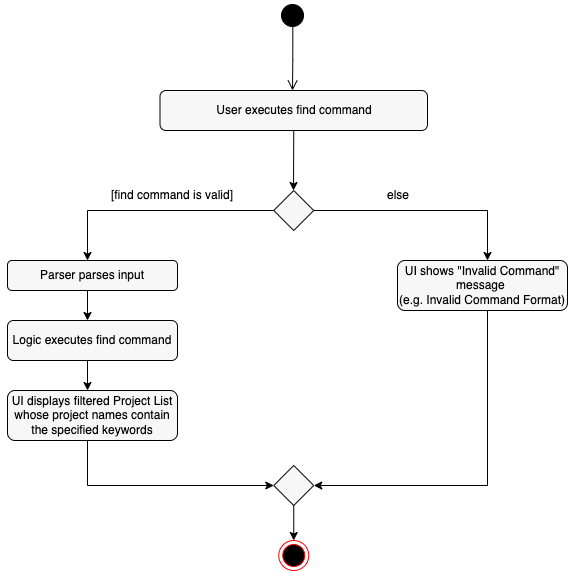

The diagram above was exported from draw.io. Its source (the exported page's mxGraphModel, read from the mxfile embedded in the PNG):
<mxGraphModel dx="810" dy="611" grid="1" gridSize="10" guides="1" tooltips="1" connect="1" arrows="1" fold="1" page="1" pageScale="1" pageWidth="827" pageHeight="1169" math="0" shadow="0">
  <root>
    <mxCell id="0" />
    <mxCell id="1" parent="0" />
    <mxCell id="GM0HVl-bLIAkkLk-HDu7-1" value="" style="ellipse;html=1;shape=endState;fillColor=#000000;strokeColor=#ff0000;" parent="1" vertex="1">
      <mxGeometry x="351.25" y="660" width="30" height="30" as="geometry" />
    </mxCell>
    <mxCell id="GM0HVl-bLIAkkLk-HDu7-2" value="" style="ellipse;html=1;shape=startState;fillColor=#000000;strokeColor=#000000;" parent="1" vertex="1">
      <mxGeometry x="350" y="120" width="30" height="30" as="geometry" />
    </mxCell>
    <mxCell id="GM0HVl-bLIAkkLk-HDu7-3" value="" style="edgeStyle=orthogonalEdgeStyle;html=1;verticalAlign=bottom;endArrow=open;endSize=8;strokeColor=#000000;rounded=0;exitX=0.511;exitY=0.733;exitDx=0;exitDy=0;exitPerimeter=0;" parent="1" source="GM0HVl-bLIAkkLk-HDu7-2" edge="1">
      <mxGeometry relative="1" as="geometry">
        <mxPoint x="365" y="210" as="targetPoint" />
        <mxPoint x="365" y="150" as="sourcePoint" />
      </mxGeometry>
    </mxCell>
    <mxCell id="GM0HVl-bLIAkkLk-HDu7-4" value="User executes find command" style="rounded=1;whiteSpace=wrap;html=1;strokeColor=#000000;fillColor=#F7F7F7;" parent="1" vertex="1">
      <mxGeometry x="232.5" y="210" width="267.5" height="40" as="geometry" />
    </mxCell>
    <mxCell id="GM0HVl-bLIAkkLk-HDu7-5" value="" style="rhombus;whiteSpace=wrap;html=1;strokeColor=#000000;fillColor=#F7F7F7;" parent="1" vertex="1">
      <mxGeometry x="346.25" y="310" width="40" height="40" as="geometry" />
    </mxCell>
    <mxCell id="GM0HVl-bLIAkkLk-HDu7-6" value="" style="endArrow=classic;html=1;rounded=0;strokeColor=#000000;exitX=0.5;exitY=1;exitDx=0;exitDy=0;" parent="1" source="GM0HVl-bLIAkkLk-HDu7-4" edge="1">
      <mxGeometry width="50" height="50" relative="1" as="geometry">
        <mxPoint x="380" y="320" as="sourcePoint" />
        <mxPoint x="366" y="310" as="targetPoint" />
      </mxGeometry>
    </mxCell>
    <mxCell id="GM0HVl-bLIAkkLk-HDu7-7" value="" style="endArrow=classic;html=1;rounded=0;strokeColor=#000000;exitX=0;exitY=0.5;exitDx=0;exitDy=0;" parent="1" source="GM0HVl-bLIAkkLk-HDu7-5" edge="1">
      <mxGeometry width="50" height="50" relative="1" as="geometry">
        <mxPoint x="380" y="420" as="sourcePoint" />
        <mxPoint x="160" y="380" as="targetPoint" />
        <Array as="points">
          <mxPoint x="160" y="330" />
        </Array>
      </mxGeometry>
    </mxCell>
    <mxCell id="GM0HVl-bLIAkkLk-HDu7-8" value="[find command is valid]" style="text;html=1;strokeColor=none;fillColor=none;align=center;verticalAlign=middle;whiteSpace=wrap;rounded=0;" parent="1" vertex="1">
      <mxGeometry x="160" y="300" width="170" height="30" as="geometry" />
    </mxCell>
    <mxCell id="GM0HVl-bLIAkkLk-HDu7-9" value="" style="endArrow=classic;html=1;rounded=0;strokeColor=#000000;exitX=1;exitY=0.5;exitDx=0;exitDy=0;" parent="1" source="GM0HVl-bLIAkkLk-HDu7-5" edge="1">
      <mxGeometry width="50" height="50" relative="1" as="geometry">
        <mxPoint x="356.25" y="340" as="sourcePoint" />
        <mxPoint x="560" y="380" as="targetPoint" />
        <Array as="points">
          <mxPoint x="560" y="330" />
        </Array>
      </mxGeometry>
    </mxCell>
    <mxCell id="GM0HVl-bLIAkkLk-HDu7-10" value="else" style="text;html=1;strokeColor=none;fillColor=none;align=center;verticalAlign=middle;whiteSpace=wrap;rounded=0;" parent="1" vertex="1">
      <mxGeometry x="386.25" y="300" width="170" height="30" as="geometry" />
    </mxCell>
    <mxCell id="GM0HVl-bLIAkkLk-HDu7-11" value="UI shows &quot;Invalid Command&quot; message&amp;nbsp;&lt;br&gt;(e.g. Invalid Command Format)" style="rounded=1;whiteSpace=wrap;html=1;strokeColor=#000000;fillColor=#F7F7F7;" parent="1" vertex="1">
      <mxGeometry x="470" y="380" width="170" height="50" as="geometry" />
    </mxCell>
    <mxCell id="GM0HVl-bLIAkkLk-HDu7-12" value="Parser parses input" style="rounded=1;whiteSpace=wrap;html=1;strokeColor=#000000;fillColor=#F7F7F7;" parent="1" vertex="1">
      <mxGeometry x="80" y="380" width="170" height="30" as="geometry" />
    </mxCell>
    <mxCell id="GM0HVl-bLIAkkLk-HDu7-14" value="" style="endArrow=classic;html=1;rounded=0;strokeColor=#000000;startArrow=none;" parent="1" source="GM0HVl-bLIAkkLk-HDu7-15" edge="1">
      <mxGeometry width="50" height="50" relative="1" as="geometry">
        <mxPoint x="160" y="420" as="sourcePoint" />
        <mxPoint x="160" y="460" as="targetPoint" />
      </mxGeometry>
    </mxCell>
    <mxCell id="GM0HVl-bLIAkkLk-HDu7-15" value="Logic executes find command" style="rounded=1;whiteSpace=wrap;html=1;strokeColor=#000000;fillColor=#F7F7F7;" parent="1" vertex="1">
      <mxGeometry x="80" y="440" width="170" height="40" as="geometry" />
    </mxCell>
    <mxCell id="GM0HVl-bLIAkkLk-HDu7-20" value="" style="endArrow=classic;html=1;rounded=0;strokeColor=#000000;" parent="1" edge="1">
      <mxGeometry width="50" height="50" relative="1" as="geometry">
        <mxPoint x="160" y="410" as="sourcePoint" />
        <mxPoint x="160" y="440" as="targetPoint" />
      </mxGeometry>
    </mxCell>
    <mxCell id="GM0HVl-bLIAkkLk-HDu7-22" value="UI displays filtered Project List whose project names contain the specified keywords" style="rounded=1;whiteSpace=wrap;html=1;strokeColor=#000000;fillColor=#F7F7F7;" parent="1" vertex="1">
      <mxGeometry x="80" y="510" width="170" height="50" as="geometry" />
    </mxCell>
    <mxCell id="GM0HVl-bLIAkkLk-HDu7-24" value="" style="endArrow=classic;html=1;rounded=0;strokeColor=#000000;" parent="1" edge="1">
      <mxGeometry width="50" height="50" relative="1" as="geometry">
        <mxPoint x="160" y="480" as="sourcePoint" />
        <mxPoint x="160" y="510" as="targetPoint" />
      </mxGeometry>
    </mxCell>
    <mxCell id="GM0HVl-bLIAkkLk-HDu7-26" value="" style="endArrow=classic;html=1;rounded=0;strokeColor=#000000;entryX=0;entryY=0.5;entryDx=0;entryDy=0;" parent="1" target="GM0HVl-bLIAkkLk-HDu7-27" edge="1">
      <mxGeometry width="50" height="50" relative="1" as="geometry">
        <mxPoint x="160" y="560" as="sourcePoint" />
        <mxPoint x="350" y="610" as="targetPoint" />
        <Array as="points">
          <mxPoint x="160" y="605" />
        </Array>
      </mxGeometry>
    </mxCell>
    <mxCell id="GM0HVl-bLIAkkLk-HDu7-27" value="" style="rhombus;whiteSpace=wrap;html=1;strokeColor=#000000;fillColor=#F7F7F7;" parent="1" vertex="1">
      <mxGeometry x="346.25" y="585" width="40" height="40" as="geometry" />
    </mxCell>
    <mxCell id="GM0HVl-bLIAkkLk-HDu7-30" value="" style="endArrow=classic;html=1;rounded=0;strokeColor=#000000;entryX=1;entryY=0.5;entryDx=0;entryDy=0;" parent="1" target="GM0HVl-bLIAkkLk-HDu7-27" edge="1">
      <mxGeometry width="50" height="50" relative="1" as="geometry">
        <mxPoint x="560" y="430" as="sourcePoint" />
        <mxPoint x="430" y="460" as="targetPoint" />
        <Array as="points">
          <mxPoint x="560" y="605" />
        </Array>
      </mxGeometry>
    </mxCell>
    <mxCell id="GM0HVl-bLIAkkLk-HDu7-31" value="" style="endArrow=classic;html=1;rounded=0;strokeColor=#000000;entryX=0.5;entryY=0;entryDx=0;entryDy=0;exitX=0.5;exitY=1;exitDx=0;exitDy=0;" parent="1" source="GM0HVl-bLIAkkLk-HDu7-27" target="GM0HVl-bLIAkkLk-HDu7-1" edge="1">
      <mxGeometry width="50" height="50" relative="1" as="geometry">
        <mxPoint x="380" y="610" as="sourcePoint" />
        <mxPoint x="430" y="560" as="targetPoint" />
      </mxGeometry>
    </mxCell>
  </root>
</mxGraphModel>